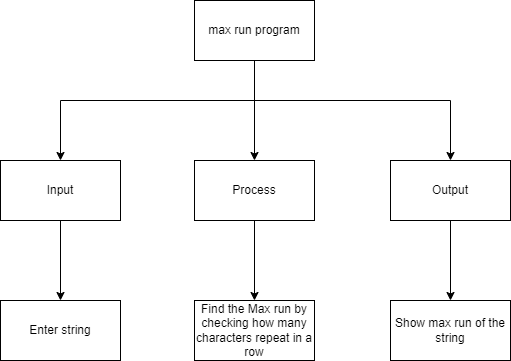

The diagram above was exported from draw.io. Its source (the exported page's mxGraphModel, read from the mxfile embedded in the PNG):
<mxGraphModel dx="1074" dy="787" grid="1" gridSize="10" guides="1" tooltips="1" connect="1" arrows="1" fold="1" page="1" pageScale="1" pageWidth="827" pageHeight="1169" math="0" shadow="0">
  <root>
    <mxCell id="0" />
    <mxCell id="1" parent="0" />
    <mxCell id="4" value="" style="edgeStyle=none;html=1;exitX=0.5;exitY=1;exitDx=0;exitDy=0;rounded=0;" parent="1" source="2" target="3" edge="1">
      <mxGeometry relative="1" as="geometry">
        <Array as="points">
          <mxPoint x="414" y="140" />
          <mxPoint x="220" y="140" />
        </Array>
      </mxGeometry>
    </mxCell>
    <mxCell id="6" value="" style="edgeStyle=none;html=1;" parent="1" source="2" target="5" edge="1">
      <mxGeometry relative="1" as="geometry" />
    </mxCell>
    <mxCell id="8" value="" style="edgeStyle=none;html=1;entryX=0.5;entryY=0;entryDx=0;entryDy=0;rounded=0;" parent="1" source="2" target="7" edge="1">
      <mxGeometry relative="1" as="geometry">
        <Array as="points">
          <mxPoint x="414" y="140" />
          <mxPoint x="610" y="140" />
        </Array>
      </mxGeometry>
    </mxCell>
    <mxCell id="2" value="max run program" style="rounded=0;whiteSpace=wrap;html=1;" parent="1" vertex="1">
      <mxGeometry x="354" y="40" width="120" height="60" as="geometry" />
    </mxCell>
    <mxCell id="10" value="" style="edgeStyle=none;html=1;" parent="1" source="3" target="9" edge="1">
      <mxGeometry relative="1" as="geometry" />
    </mxCell>
    <mxCell id="3" value="Input" style="rounded=0;whiteSpace=wrap;html=1;" parent="1" vertex="1">
      <mxGeometry x="160" y="200" width="120" height="60" as="geometry" />
    </mxCell>
    <mxCell id="15" style="edgeStyle=none;html=1;" parent="1" source="5" target="16" edge="1">
      <mxGeometry relative="1" as="geometry">
        <mxPoint x="480" y="430" as="targetPoint" />
      </mxGeometry>
    </mxCell>
    <mxCell id="5" value="Process" style="rounded=0;whiteSpace=wrap;html=1;" parent="1" vertex="1">
      <mxGeometry x="354" y="200" width="120" height="60" as="geometry" />
    </mxCell>
    <mxCell id="12" value="" style="edgeStyle=none;html=1;" parent="1" source="7" target="11" edge="1">
      <mxGeometry relative="1" as="geometry" />
    </mxCell>
    <mxCell id="7" value="Output" style="rounded=0;whiteSpace=wrap;html=1;" parent="1" vertex="1">
      <mxGeometry x="550" y="200" width="120" height="60" as="geometry" />
    </mxCell>
    <mxCell id="9" value="Enter string" style="rounded=0;whiteSpace=wrap;html=1;" parent="1" vertex="1">
      <mxGeometry x="160" y="340" width="120" height="60" as="geometry" />
    </mxCell>
    <mxCell id="11" value="Show max run of the string" style="rounded=0;whiteSpace=wrap;html=1;" parent="1" vertex="1">
      <mxGeometry x="550" y="340" width="120" height="60" as="geometry" />
    </mxCell>
    <mxCell id="16" value="Find the Max run by checking how many characters repeat in a row" style="rounded=0;whiteSpace=wrap;html=1;" parent="1" vertex="1">
      <mxGeometry x="354" y="340" width="120" height="60" as="geometry" />
    </mxCell>
  </root>
</mxGraphModel>